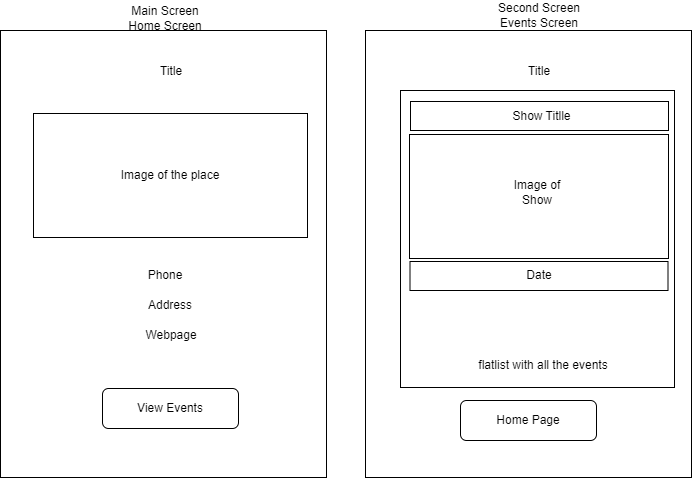

The diagram above was exported from draw.io. Its source (the exported page's mxGraphModel, read from the mxfile embedded in the PNG):
<mxGraphModel dx="1434" dy="846" grid="0" gridSize="10" guides="1" tooltips="1" connect="1" arrows="1" fold="1" page="0" pageScale="1" pageWidth="850" pageHeight="1100" math="0" shadow="0">
  <root>
    <mxCell id="0" />
    <mxCell id="1" parent="0" />
    <mxCell id="cnB5b5JNDSbALV3tRe_m-2" value="" style="rounded=0;whiteSpace=wrap;html=1;" parent="1" vertex="1">
      <mxGeometry x="-141" y="14" width="326" height="447" as="geometry" />
    </mxCell>
    <mxCell id="cnB5b5JNDSbALV3tRe_m-3" value="Main Screen&lt;br&gt;Home Screen" style="text;html=1;strokeColor=none;fillColor=none;align=center;verticalAlign=middle;whiteSpace=wrap;rounded=0;" parent="1" vertex="1">
      <mxGeometry x="-28" y="-13" width="104" height="30" as="geometry" />
    </mxCell>
    <mxCell id="cnB5b5JNDSbALV3tRe_m-4" value="Title" style="text;html=1;strokeColor=none;fillColor=none;align=center;verticalAlign=middle;whiteSpace=wrap;rounded=0;" parent="1" vertex="1">
      <mxGeometry x="-22" y="40" width="104" height="30" as="geometry" />
    </mxCell>
    <mxCell id="cnB5b5JNDSbALV3tRe_m-11" value="" style="rounded=0;whiteSpace=wrap;html=1;" parent="1" vertex="1">
      <mxGeometry x="224" y="14" width="326" height="447" as="geometry" />
    </mxCell>
    <mxCell id="cnB5b5JNDSbALV3tRe_m-12" value="Second Screen Events Screen" style="text;html=1;strokeColor=none;fillColor=none;align=center;verticalAlign=middle;whiteSpace=wrap;rounded=0;" parent="1" vertex="1">
      <mxGeometry x="346" y="-16" width="104" height="30" as="geometry" />
    </mxCell>
    <mxCell id="cnB5b5JNDSbALV3tRe_m-13" value="Image of the place" style="rounded=0;whiteSpace=wrap;html=1;" parent="1" vertex="1">
      <mxGeometry x="-108" y="97" width="274" height="124" as="geometry" />
    </mxCell>
    <mxCell id="cnB5b5JNDSbALV3tRe_m-17" value="View Events" style="rounded=1;whiteSpace=wrap;html=1;" parent="1" vertex="1">
      <mxGeometry x="-39" y="372" width="136" height="40" as="geometry" />
    </mxCell>
    <mxCell id="hgTTP4l4j6s8QCT5VUEC-1" value="" style="rounded=0;whiteSpace=wrap;html=1;" parent="1" vertex="1">
      <mxGeometry x="259" y="74" width="274" height="297" as="geometry" />
    </mxCell>
    <mxCell id="Kmkt4il5pLuERfHS1Oqp-1" value="Phone" style="text;html=1;strokeColor=none;fillColor=none;align=center;verticalAlign=middle;whiteSpace=wrap;rounded=0;" vertex="1" parent="1">
      <mxGeometry x="-101" y="244" width="250" height="30" as="geometry" />
    </mxCell>
    <mxCell id="Kmkt4il5pLuERfHS1Oqp-2" value="Address" style="text;html=1;strokeColor=none;fillColor=none;align=center;verticalAlign=middle;whiteSpace=wrap;rounded=0;" vertex="1" parent="1">
      <mxGeometry x="-96" y="274" width="250" height="30" as="geometry" />
    </mxCell>
    <mxCell id="Kmkt4il5pLuERfHS1Oqp-3" value="Webpage" style="text;html=1;strokeColor=none;fillColor=none;align=center;verticalAlign=middle;whiteSpace=wrap;rounded=0;" vertex="1" parent="1">
      <mxGeometry x="-95" y="304" width="250" height="30" as="geometry" />
    </mxCell>
    <mxCell id="Kmkt4il5pLuERfHS1Oqp-4" value="Title" style="text;html=1;strokeColor=none;fillColor=none;align=center;verticalAlign=middle;whiteSpace=wrap;rounded=0;" vertex="1" parent="1">
      <mxGeometry x="346" y="40" width="104" height="30" as="geometry" />
    </mxCell>
    <mxCell id="Kmkt4il5pLuERfHS1Oqp-6" value="Home Page" style="rounded=1;whiteSpace=wrap;html=1;" vertex="1" parent="1">
      <mxGeometry x="319" y="384" width="136" height="40" as="geometry" />
    </mxCell>
    <mxCell id="Kmkt4il5pLuERfHS1Oqp-7" value="" style="rounded=0;whiteSpace=wrap;html=1;" vertex="1" parent="1">
      <mxGeometry x="268.5" y="245" width="258" height="29" as="geometry" />
    </mxCell>
    <mxCell id="Kmkt4il5pLuERfHS1Oqp-8" value="" style="rounded=0;whiteSpace=wrap;html=1;" vertex="1" parent="1">
      <mxGeometry x="268" y="118" width="259" height="124" as="geometry" />
    </mxCell>
    <mxCell id="Kmkt4il5pLuERfHS1Oqp-9" value="" style="rounded=0;whiteSpace=wrap;html=1;" vertex="1" parent="1">
      <mxGeometry x="269" y="85" width="258" height="29" as="geometry" />
    </mxCell>
    <mxCell id="Kmkt4il5pLuERfHS1Oqp-10" value="flatlist with all the events" style="text;html=1;strokeColor=none;fillColor=none;align=center;verticalAlign=middle;whiteSpace=wrap;rounded=0;" vertex="1" parent="1">
      <mxGeometry x="290" y="334" width="224" height="30" as="geometry" />
    </mxCell>
    <mxCell id="Kmkt4il5pLuERfHS1Oqp-13" value="Show Titlle" style="text;html=1;strokeColor=none;fillColor=none;align=center;verticalAlign=middle;whiteSpace=wrap;rounded=0;" vertex="1" parent="1">
      <mxGeometry x="321" y="85" width="159" height="30" as="geometry" />
    </mxCell>
    <mxCell id="Kmkt4il5pLuERfHS1Oqp-14" value="Date" style="text;html=1;strokeColor=none;fillColor=none;align=center;verticalAlign=middle;whiteSpace=wrap;rounded=0;" vertex="1" parent="1">
      <mxGeometry x="368" y="244" width="60" height="30" as="geometry" />
    </mxCell>
    <mxCell id="Kmkt4il5pLuERfHS1Oqp-15" value="Image of Show" style="text;html=1;strokeColor=none;fillColor=none;align=center;verticalAlign=middle;whiteSpace=wrap;rounded=0;" vertex="1" parent="1">
      <mxGeometry x="366" y="161" width="60" height="30" as="geometry" />
    </mxCell>
  </root>
</mxGraphModel>